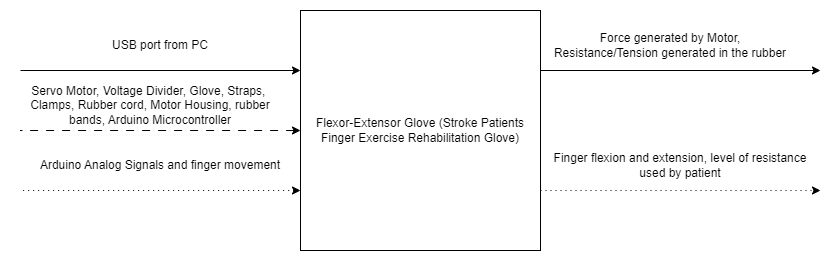

The diagram above was exported from draw.io. Its source (the exported page's mxGraphModel, read from the mxfile embedded in the PNG):
<mxGraphModel dx="989" dy="553" grid="1" gridSize="10" guides="1" tooltips="1" connect="1" arrows="1" fold="1" page="1" pageScale="1" pageWidth="850" pageHeight="1100" math="0" shadow="0">
  <root>
    <mxCell id="0" />
    <mxCell id="1" parent="0" />
    <mxCell id="kcJ7r8UyTv_BGQCEHS3Z-4" style="edgeStyle=orthogonalEdgeStyle;rounded=0;orthogonalLoop=1;jettySize=auto;html=1;exitX=0;exitY=0.5;exitDx=0;exitDy=0;startArrow=classic;startFill=1;endArrow=none;endFill=0;dashed=1;dashPattern=8 8;" edge="1" parent="1" source="kcJ7r8UyTv_BGQCEHS3Z-1">
      <mxGeometry relative="1" as="geometry">
        <mxPoint x="40" y="200" as="targetPoint" />
      </mxGeometry>
    </mxCell>
    <mxCell id="kcJ7r8UyTv_BGQCEHS3Z-5" style="edgeStyle=orthogonalEdgeStyle;rounded=0;orthogonalLoop=1;jettySize=auto;html=1;exitX=0;exitY=0.25;exitDx=0;exitDy=0;startArrow=classic;startFill=1;endArrow=none;endFill=0;" edge="1" parent="1" source="kcJ7r8UyTv_BGQCEHS3Z-1">
      <mxGeometry relative="1" as="geometry">
        <mxPoint x="40" y="140" as="targetPoint" />
      </mxGeometry>
    </mxCell>
    <mxCell id="kcJ7r8UyTv_BGQCEHS3Z-9" style="edgeStyle=orthogonalEdgeStyle;rounded=0;orthogonalLoop=1;jettySize=auto;html=1;exitX=0;exitY=0.75;exitDx=0;exitDy=0;startArrow=classic;startFill=1;endArrow=none;endFill=0;dashed=1;dashPattern=1 4;" edge="1" parent="1" source="kcJ7r8UyTv_BGQCEHS3Z-1">
      <mxGeometry relative="1" as="geometry">
        <mxPoint x="40" y="260" as="targetPoint" />
      </mxGeometry>
    </mxCell>
    <mxCell id="kcJ7r8UyTv_BGQCEHS3Z-11" style="edgeStyle=orthogonalEdgeStyle;rounded=0;orthogonalLoop=1;jettySize=auto;html=1;dashed=1;dashPattern=1 4;exitX=1;exitY=0.75;exitDx=0;exitDy=0;" edge="1" parent="1" source="kcJ7r8UyTv_BGQCEHS3Z-1">
      <mxGeometry relative="1" as="geometry">
        <mxPoint x="840" y="260" as="targetPoint" />
        <mxPoint x="620" y="280" as="sourcePoint" />
      </mxGeometry>
    </mxCell>
    <mxCell id="kcJ7r8UyTv_BGQCEHS3Z-14" style="edgeStyle=orthogonalEdgeStyle;rounded=0;orthogonalLoop=1;jettySize=auto;html=1;exitX=1;exitY=0.25;exitDx=0;exitDy=0;" edge="1" parent="1" source="kcJ7r8UyTv_BGQCEHS3Z-1">
      <mxGeometry relative="1" as="geometry">
        <mxPoint x="840" y="140" as="targetPoint" />
      </mxGeometry>
    </mxCell>
    <mxCell id="kcJ7r8UyTv_BGQCEHS3Z-1" value="Flexor-Extensor Glove (Stroke Patients Finger Exercise Rehabilitation Glove)" style="whiteSpace=wrap;html=1;aspect=fixed;" vertex="1" parent="1">
      <mxGeometry x="320" y="80" width="240" height="240" as="geometry" />
    </mxCell>
    <mxCell id="kcJ7r8UyTv_BGQCEHS3Z-3" value="USB port from PC" style="text;html=1;strokeColor=none;fillColor=none;align=center;verticalAlign=middle;whiteSpace=wrap;rounded=0;" vertex="1" parent="1">
      <mxGeometry x="130" y="100" width="100" height="30" as="geometry" />
    </mxCell>
    <mxCell id="kcJ7r8UyTv_BGQCEHS3Z-6" value="Servo Motor, Voltage Divider, Glove, Straps,&amp;nbsp; Clamps, Rubber cord, Motor Housing, rubber bands, Arduino Microcontroller" style="text;html=1;strokeColor=none;fillColor=none;align=center;verticalAlign=middle;whiteSpace=wrap;rounded=0;" vertex="1" parent="1">
      <mxGeometry x="30" y="160" width="280" height="30" as="geometry" />
    </mxCell>
    <mxCell id="kcJ7r8UyTv_BGQCEHS3Z-10" value="Arduino Analog Signals and finger movement" style="text;html=1;strokeColor=none;fillColor=none;align=center;verticalAlign=middle;whiteSpace=wrap;rounded=0;" vertex="1" parent="1">
      <mxGeometry x="40" y="220" width="280" height="30" as="geometry" />
    </mxCell>
    <mxCell id="kcJ7r8UyTv_BGQCEHS3Z-12" value="Finger flexion and extension, level of resistance used by patient" style="text;html=1;strokeColor=none;fillColor=none;align=center;verticalAlign=middle;whiteSpace=wrap;rounded=0;" vertex="1" parent="1">
      <mxGeometry x="570" y="220" width="260" height="30" as="geometry" />
    </mxCell>
    <mxCell id="kcJ7r8UyTv_BGQCEHS3Z-15" value="Force generated by Motor, Resistance/Tension generated in the rubber" style="text;html=1;strokeColor=none;fillColor=none;align=center;verticalAlign=middle;whiteSpace=wrap;rounded=0;" vertex="1" parent="1">
      <mxGeometry x="570" y="100" width="240" height="30" as="geometry" />
    </mxCell>
  </root>
</mxGraphModel>